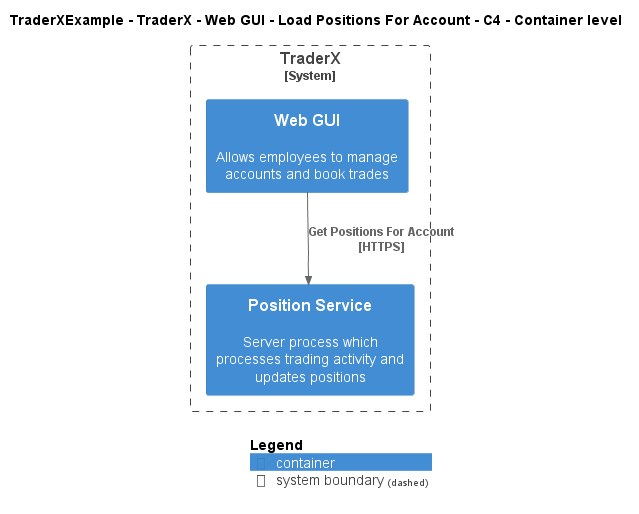

The diagram above was rendered by PlantUML. Its source (embedded in the PNG):
@startuml
!include ..\..\..\..\..\..\..\.c4s\C4_Container.puml

AddElementTag("c4interflow:lifecycle:new", $bgColor=green, $fontColor=#ffffff, $borderColor=green, $shadowing="False")
AddElementTag("c4interflow:lifecycle:changed", $bgColor=orange, $fontColor=#ffffff, $borderColor=orange, $shadowing="False")
AddElementTag("c4interflow:lifecycle:removed", $bgColor=red, $fontColor=#ffffff, $borderColor=red, $shadowing="False")

AddRelTag("c4interflow:lifecycle:new", $textColor=green, $lineColor=green)
AddRelTag("c4interflow:lifecycle:changed", $textColor=orange, $lineColor=orange)
AddRelTag("c4interflow:lifecycle:removed", $textColor=red, $lineColor=red)

SHOW_PERSON_PORTRAIT()
LAYOUT_TOP_DOWN()

skinparam linetype polyline

title TraderXExample - TraderX - Web GUI - Load Positions For Account - C4 - Container level


System_Boundary(TraderXExample.SoftwareSystems.TraderX, "TraderX") {
    Container(TraderXExample.SoftwareSystems.TraderX.Containers.WebGUI, "Web GUI", "", "Allows employees to manage accounts and book trades")
    Container(TraderXExample.SoftwareSystems.TraderX.Containers.PositionService, "Position Service", "", "Server process which processes trading activity and updates positions")
}

Rel(TraderXExample.SoftwareSystems.TraderX.Containers.WebGUI, TraderXExample.SoftwareSystems.TraderX.Containers.PositionService, "Get Positions For Account\n[HTTPS]", $tags='protocol:https')


SHOW_LEGEND()
@enduml